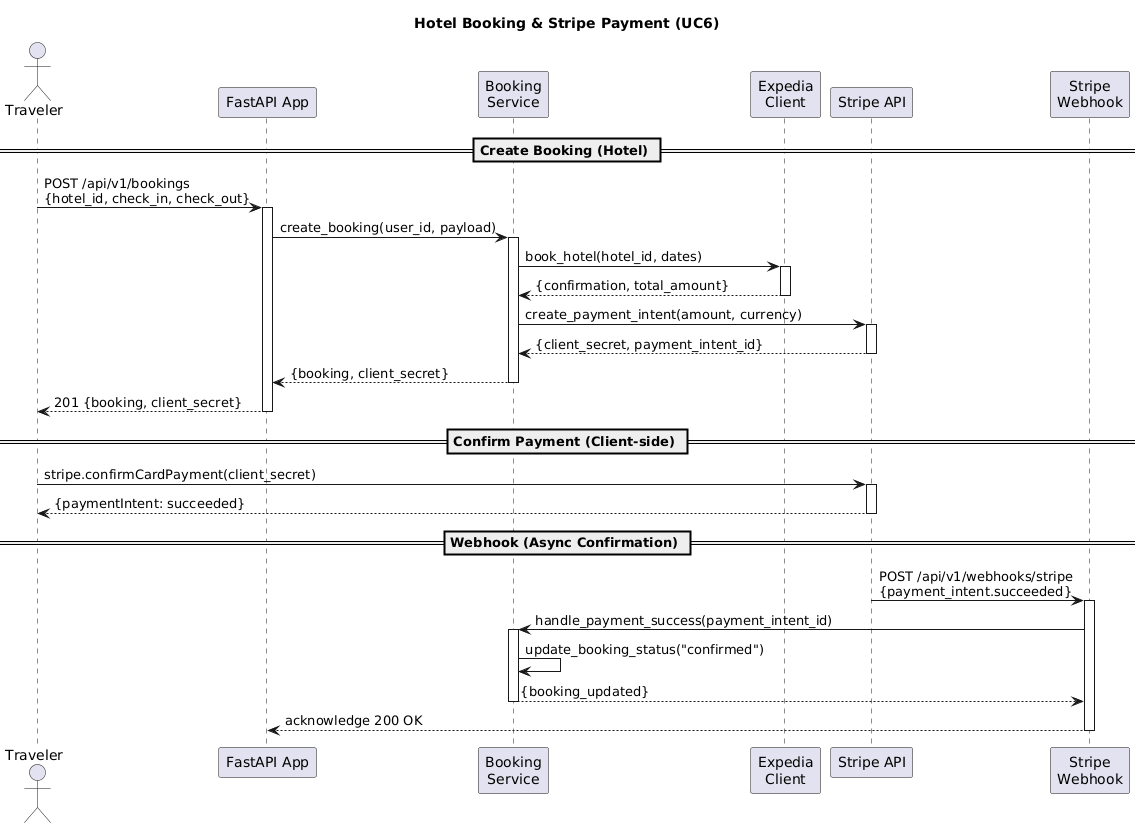

The diagram above was rendered by PlantUML. Its source (embedded in the PNG):
@startuml
title Hotel Booking & Stripe Payment (UC6)

actor Traveler
participant "FastAPI App" as API
participant "Booking\nService" as BkSvc
participant "Expedia\nClient" as Exp
participant "Stripe API" as Stripe
participant "Stripe\nWebhook" as WH

== Create Booking (Hotel) ==

Traveler -> API: POST /api/v1/bookings\n{hotel_id, check_in, check_out}
activate API

API -> BkSvc: create_booking(user_id, payload)
activate BkSvc

BkSvc -> Exp: book_hotel(hotel_id, dates)
activate Exp
Exp --> BkSvc: {confirmation, total_amount}
deactivate Exp

BkSvc -> Stripe: create_payment_intent(amount, currency)
activate Stripe
Stripe --> BkSvc: {client_secret, payment_intent_id}
deactivate Stripe

BkSvc --> API: {booking, client_secret}
deactivate BkSvc

API --> Traveler: 201 {booking, client_secret}
deactivate API

== Confirm Payment (Client-side) ==

Traveler -> Stripe: stripe.confirmCardPayment(client_secret)
activate Stripe
Stripe --> Traveler: {paymentIntent: succeeded}
deactivate Stripe

== Webhook (Async Confirmation) ==

Stripe -> WH: POST /api/v1/webhooks/stripe\n{payment_intent.succeeded}
activate WH

WH -> BkSvc: handle_payment_success(payment_intent_id)
activate BkSvc
BkSvc -> BkSvc: update_booking_status("confirmed")
BkSvc --> WH: {booking_updated}
deactivate BkSvc

WH --> API: acknowledge 200 OK
deactivate WH
@enduml